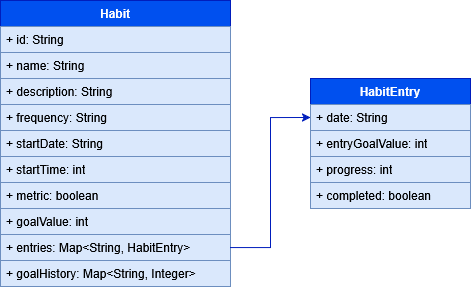

The diagram above was exported from draw.io. Its source (the exported page's mxGraphModel, read from the mxfile embedded in the PNG):
<mxGraphModel dx="558" dy="896" grid="1" gridSize="10" guides="1" tooltips="1" connect="1" arrows="1" fold="1" page="1" pageScale="1" pageWidth="827" pageHeight="1169" math="0" shadow="0">
  <root>
    <mxCell id="0" />
    <mxCell id="1" parent="0" />
    <mxCell id="YUh_d4e87AOqnXGJs_Bs-1" value="Habit" style="swimlane;fontStyle=1;childLayout=stackLayout;horizontal=1;startSize=26;fillColor=#0050ef;horizontalStack=0;resizeParent=1;resizeParentMax=0;resizeLast=0;collapsible=1;marginBottom=0;whiteSpace=wrap;html=1;strokeColor=#001DBC;fontColor=#ffffff;" vertex="1" parent="1">
      <mxGeometry x="160" y="120" width="230" height="286" as="geometry" />
    </mxCell>
    <mxCell id="YUh_d4e87AOqnXGJs_Bs-2" value="+ id: String" style="text;strokeColor=#6c8ebf;fillColor=#dae8fc;align=left;verticalAlign=top;spacingLeft=4;spacingRight=4;overflow=hidden;rotatable=0;points=[[0,0.5],[1,0.5]];portConstraint=eastwest;whiteSpace=wrap;html=1;" vertex="1" parent="YUh_d4e87AOqnXGJs_Bs-1">
      <mxGeometry y="26" width="230" height="26" as="geometry" />
    </mxCell>
    <mxCell id="YUh_d4e87AOqnXGJs_Bs-4" value="+ name: String" style="text;strokeColor=#6c8ebf;fillColor=#dae8fc;align=left;verticalAlign=top;spacingLeft=4;spacingRight=4;overflow=hidden;rotatable=0;points=[[0,0.5],[1,0.5]];portConstraint=eastwest;whiteSpace=wrap;html=1;" vertex="1" parent="YUh_d4e87AOqnXGJs_Bs-1">
      <mxGeometry y="52" width="230" height="26" as="geometry" />
    </mxCell>
    <mxCell id="YUh_d4e87AOqnXGJs_Bs-5" value="+ description: String" style="text;strokeColor=#6c8ebf;fillColor=#dae8fc;align=left;verticalAlign=top;spacingLeft=4;spacingRight=4;overflow=hidden;rotatable=0;points=[[0,0.5],[1,0.5]];portConstraint=eastwest;whiteSpace=wrap;html=1;" vertex="1" parent="YUh_d4e87AOqnXGJs_Bs-1">
      <mxGeometry y="78" width="230" height="26" as="geometry" />
    </mxCell>
    <mxCell id="YUh_d4e87AOqnXGJs_Bs-6" value="+ frequency: String" style="text;strokeColor=#6c8ebf;fillColor=#dae8fc;align=left;verticalAlign=top;spacingLeft=4;spacingRight=4;overflow=hidden;rotatable=0;points=[[0,0.5],[1,0.5]];portConstraint=eastwest;whiteSpace=wrap;html=1;" vertex="1" parent="YUh_d4e87AOqnXGJs_Bs-1">
      <mxGeometry y="104" width="230" height="26" as="geometry" />
    </mxCell>
    <mxCell id="YUh_d4e87AOqnXGJs_Bs-7" value="+ startDate: String" style="text;strokeColor=#6c8ebf;fillColor=#dae8fc;align=left;verticalAlign=top;spacingLeft=4;spacingRight=4;overflow=hidden;rotatable=0;points=[[0,0.5],[1,0.5]];portConstraint=eastwest;whiteSpace=wrap;html=1;" vertex="1" parent="YUh_d4e87AOqnXGJs_Bs-1">
      <mxGeometry y="130" width="230" height="26" as="geometry" />
    </mxCell>
    <mxCell id="YUh_d4e87AOqnXGJs_Bs-9" value="+ startTime: int" style="text;strokeColor=#6c8ebf;fillColor=#dae8fc;align=left;verticalAlign=top;spacingLeft=4;spacingRight=4;overflow=hidden;rotatable=0;points=[[0,0.5],[1,0.5]];portConstraint=eastwest;whiteSpace=wrap;html=1;" vertex="1" parent="YUh_d4e87AOqnXGJs_Bs-1">
      <mxGeometry y="156" width="230" height="26" as="geometry" />
    </mxCell>
    <mxCell id="YUh_d4e87AOqnXGJs_Bs-10" value="+ metric: boolean" style="text;strokeColor=#6c8ebf;fillColor=#dae8fc;align=left;verticalAlign=top;spacingLeft=4;spacingRight=4;overflow=hidden;rotatable=0;points=[[0,0.5],[1,0.5]];portConstraint=eastwest;whiteSpace=wrap;html=1;" vertex="1" parent="YUh_d4e87AOqnXGJs_Bs-1">
      <mxGeometry y="182" width="230" height="26" as="geometry" />
    </mxCell>
    <mxCell id="YUh_d4e87AOqnXGJs_Bs-11" value="+ goalValue: int" style="text;strokeColor=#6c8ebf;fillColor=#dae8fc;align=left;verticalAlign=top;spacingLeft=4;spacingRight=4;overflow=hidden;rotatable=0;points=[[0,0.5],[1,0.5]];portConstraint=eastwest;whiteSpace=wrap;html=1;" vertex="1" parent="YUh_d4e87AOqnXGJs_Bs-1">
      <mxGeometry y="208" width="230" height="26" as="geometry" />
    </mxCell>
    <mxCell id="YUh_d4e87AOqnXGJs_Bs-15" value="+ entries: Map&amp;lt;String, HabitEntry&amp;gt;" style="text;strokeColor=#6c8ebf;fillColor=#dae8fc;align=left;verticalAlign=top;spacingLeft=4;spacingRight=4;overflow=hidden;rotatable=0;points=[[0,0.5],[1,0.5]];portConstraint=eastwest;whiteSpace=wrap;html=1;" vertex="1" parent="YUh_d4e87AOqnXGJs_Bs-1">
      <mxGeometry y="234" width="230" height="26" as="geometry" />
    </mxCell>
    <mxCell id="YUh_d4e87AOqnXGJs_Bs-16" value="+ goalHistory: Map&amp;lt;String, Integer&amp;gt;" style="text;strokeColor=#6c8ebf;fillColor=#dae8fc;align=left;verticalAlign=top;spacingLeft=4;spacingRight=4;overflow=hidden;rotatable=0;points=[[0,0.5],[1,0.5]];portConstraint=eastwest;whiteSpace=wrap;html=1;" vertex="1" parent="YUh_d4e87AOqnXGJs_Bs-1">
      <mxGeometry y="260" width="230" height="26" as="geometry" />
    </mxCell>
    <mxCell id="YUh_d4e87AOqnXGJs_Bs-17" value="HabitEntry" style="swimlane;fontStyle=1;align=center;verticalAlign=top;childLayout=stackLayout;horizontal=1;startSize=26;horizontalStack=0;resizeParent=1;resizeParentMax=0;resizeLast=0;collapsible=1;marginBottom=0;whiteSpace=wrap;html=1;fillColor=#0050ef;fontColor=#ffffff;strokeColor=#001DBC;" vertex="1" parent="1">
      <mxGeometry x="470" y="198" width="160" height="130" as="geometry" />
    </mxCell>
    <mxCell id="YUh_d4e87AOqnXGJs_Bs-18" value="+ date: String" style="text;strokeColor=#6c8ebf;fillColor=#dae8fc;align=left;verticalAlign=top;spacingLeft=4;spacingRight=4;overflow=hidden;rotatable=0;points=[[0,0.5],[1,0.5]];portConstraint=eastwest;whiteSpace=wrap;html=1;" vertex="1" parent="YUh_d4e87AOqnXGJs_Bs-17">
      <mxGeometry y="26" width="160" height="26" as="geometry" />
    </mxCell>
    <mxCell id="YUh_d4e87AOqnXGJs_Bs-23" value="+ entryGoalValue: int" style="text;strokeColor=#6c8ebf;fillColor=#dae8fc;align=left;verticalAlign=top;spacingLeft=4;spacingRight=4;overflow=hidden;rotatable=0;points=[[0,0.5],[1,0.5]];portConstraint=eastwest;whiteSpace=wrap;html=1;" vertex="1" parent="YUh_d4e87AOqnXGJs_Bs-17">
      <mxGeometry y="52" width="160" height="26" as="geometry" />
    </mxCell>
    <mxCell id="YUh_d4e87AOqnXGJs_Bs-22" value="+ progress: int" style="text;strokeColor=#6c8ebf;fillColor=#dae8fc;align=left;verticalAlign=top;spacingLeft=4;spacingRight=4;overflow=hidden;rotatable=0;points=[[0,0.5],[1,0.5]];portConstraint=eastwest;whiteSpace=wrap;html=1;" vertex="1" parent="YUh_d4e87AOqnXGJs_Bs-17">
      <mxGeometry y="78" width="160" height="26" as="geometry" />
    </mxCell>
    <mxCell id="YUh_d4e87AOqnXGJs_Bs-20" value="+ completed: boolean" style="text;strokeColor=#6c8ebf;fillColor=#dae8fc;align=left;verticalAlign=top;spacingLeft=4;spacingRight=4;overflow=hidden;rotatable=0;points=[[0,0.5],[1,0.5]];portConstraint=eastwest;whiteSpace=wrap;html=1;" vertex="1" parent="YUh_d4e87AOqnXGJs_Bs-17">
      <mxGeometry y="104" width="160" height="26" as="geometry" />
    </mxCell>
    <mxCell id="YUh_d4e87AOqnXGJs_Bs-21" style="edgeStyle=orthogonalEdgeStyle;rounded=0;orthogonalLoop=1;jettySize=auto;html=1;entryX=0;entryY=0.5;entryDx=0;entryDy=0;fillColor=#0050ef;strokeColor=#001DBC;" edge="1" parent="1" source="YUh_d4e87AOqnXGJs_Bs-15" target="YUh_d4e87AOqnXGJs_Bs-18">
      <mxGeometry relative="1" as="geometry" />
    </mxCell>
  </root>
</mxGraphModel>